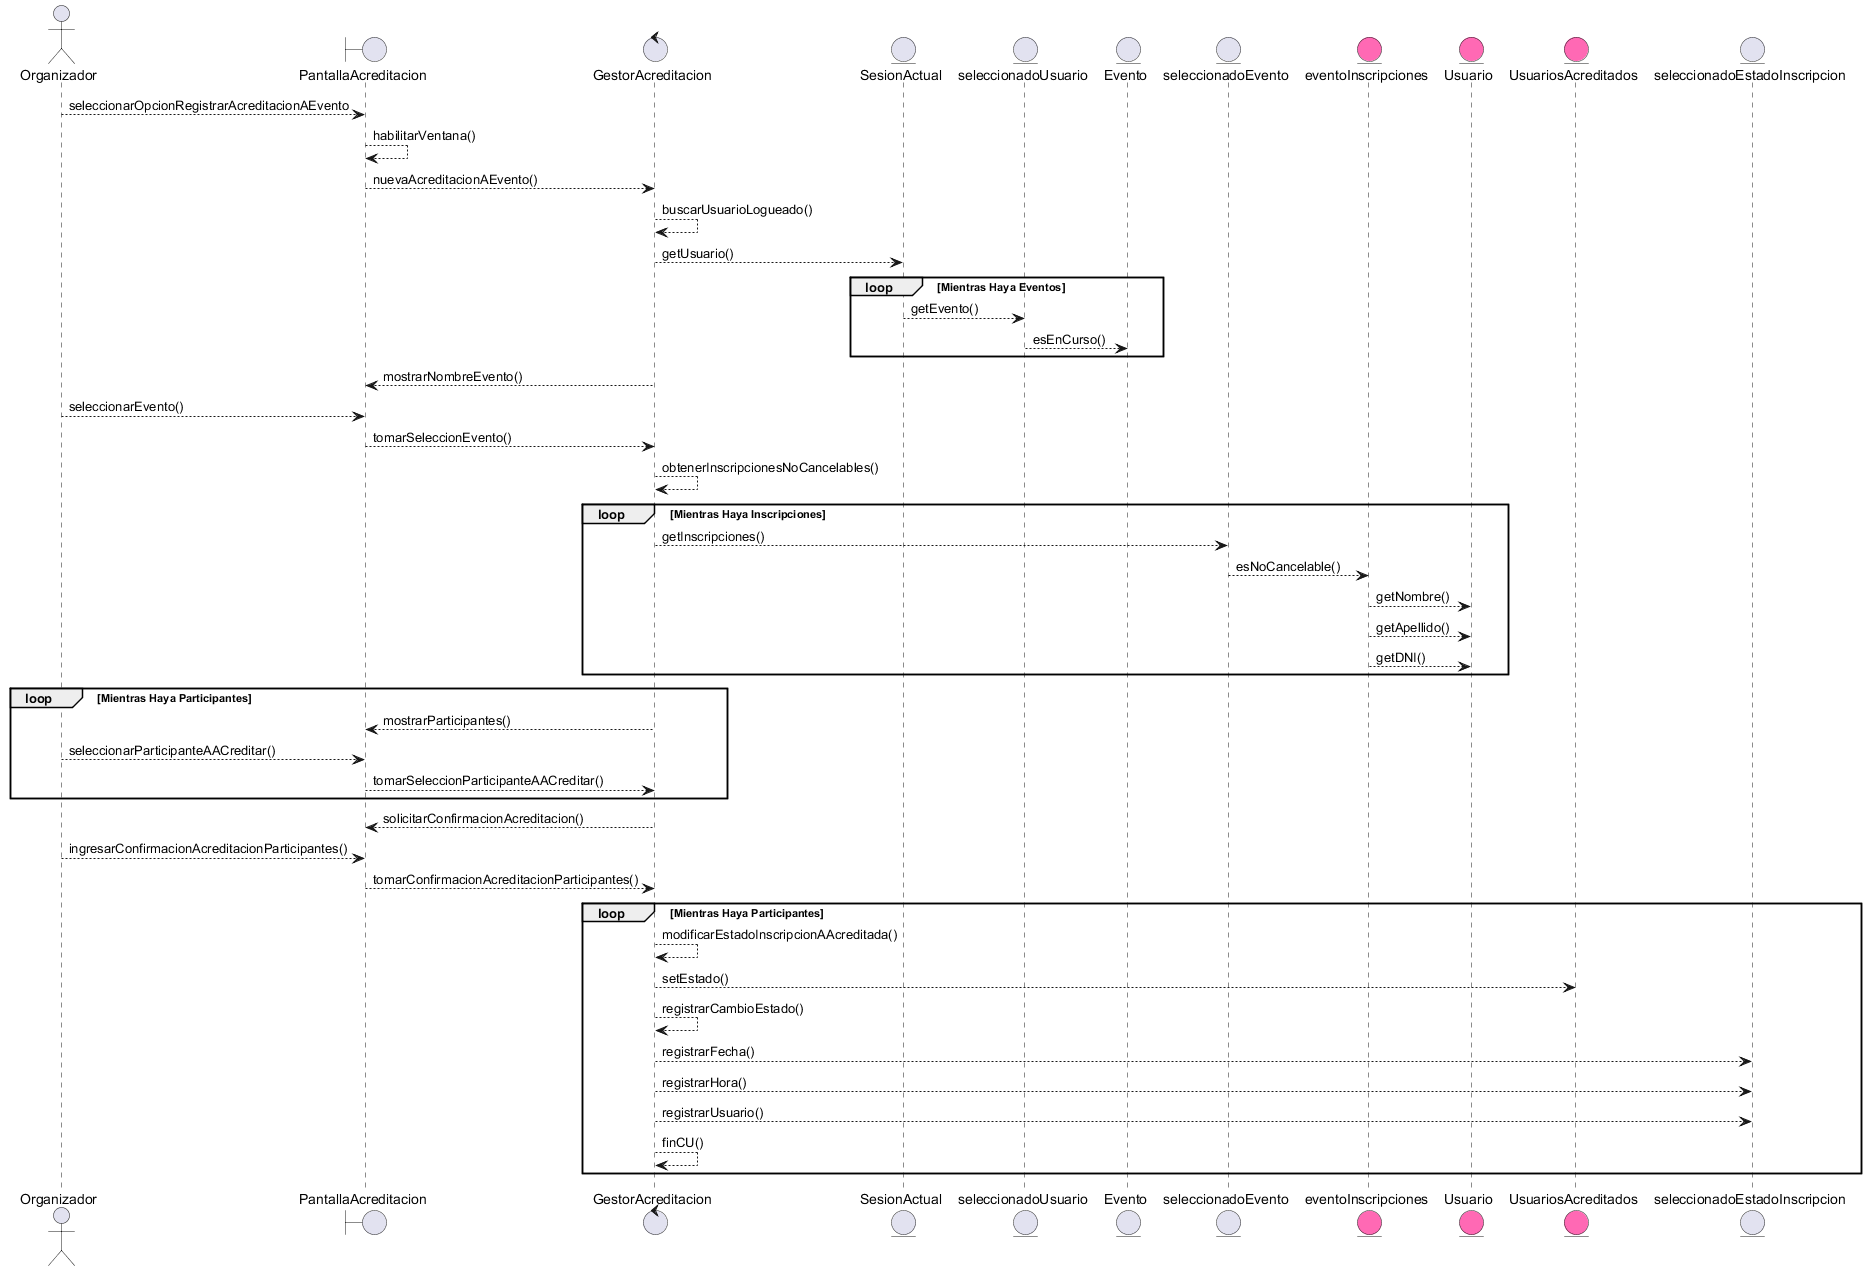

The diagram above was rendered by PlantUML. Its source (embedded in the PNG):
@startuml
actor Organizador

boundary PantallaAcreditacion
control GestorAcreditacion
entity SesionActual
entity seleccionadoUsuario
entity Evento
entity seleccionadoEvento
entity eventoInscripciones #HotPink
entity Usuario #HotPink
entity UsuariosAcreditados #HotPink
entity seleccionadoEstadoInscripcion

Organizador --> PantallaAcreditacion: seleccionarOpcionRegistrarAcreditacionAEvento
PantallaAcreditacion --> PantallaAcreditacion: habilitarVentana()
PantallaAcreditacion --> GestorAcreditacion: nuevaAcreditacionAEvento()
GestorAcreditacion --> GestorAcreditacion: buscarUsuarioLogueado()
GestorAcreditacion --> SesionActual: getUsuario()

loop Mientras Haya Eventos
    SesionActual --> seleccionadoUsuario: getEvento()
    seleccionadoUsuario --> Evento: esEnCurso()
end

GestorAcreditacion --> PantallaAcreditacion: mostrarNombreEvento()
Organizador --> PantallaAcreditacion: seleccionarEvento()
PantallaAcreditacion --> GestorAcreditacion: tomarSeleccionEvento()

GestorAcreditacion --> GestorAcreditacion: obtenerInscripcionesNoCancelables()

loop Mientras Haya Inscripciones
GestorAcreditacion --> seleccionadoEvento: getInscripciones()
seleccionadoEvento --> eventoInscripciones: esNoCancelable()
eventoInscripciones --> Usuario: getNombre()
eventoInscripciones --> Usuario: getApellido()
eventoInscripciones --> Usuario: getDNI()
end


loop Mientras Haya Participantes
GestorAcreditacion --> PantallaAcreditacion: mostrarParticipantes()
Organizador --> PantallaAcreditacion: seleccionarParticipanteAACreditar()
PantallaAcreditacion --> GestorAcreditacion: tomarSeleccionParticipanteAACreditar()
end

GestorAcreditacion --> PantallaAcreditacion: solicitarConfirmacionAcreditacion()
Organizador --> PantallaAcreditacion: ingresarConfirmacionAcreditacionParticipantes()
PantallaAcreditacion --> GestorAcreditacion: tomarConfirmacionAcreditacionParticipantes()

loop Mientras Haya Participantes
GestorAcreditacion --> GestorAcreditacion: modificarEstadoInscripcionAAcreditada()
GestorAcreditacion --> UsuariosAcreditados: setEstado()
GestorAcreditacion --> GestorAcreditacion: registrarCambioEstado()


GestorAcreditacion --> seleccionadoEstadoInscripcion: registrarFecha()
GestorAcreditacion --> seleccionadoEstadoInscripcion: registrarHora()
GestorAcreditacion --> seleccionadoEstadoInscripcion: registrarUsuario()
GestorAcreditacion --> GestorAcreditacion: finCU()

end


@enduml